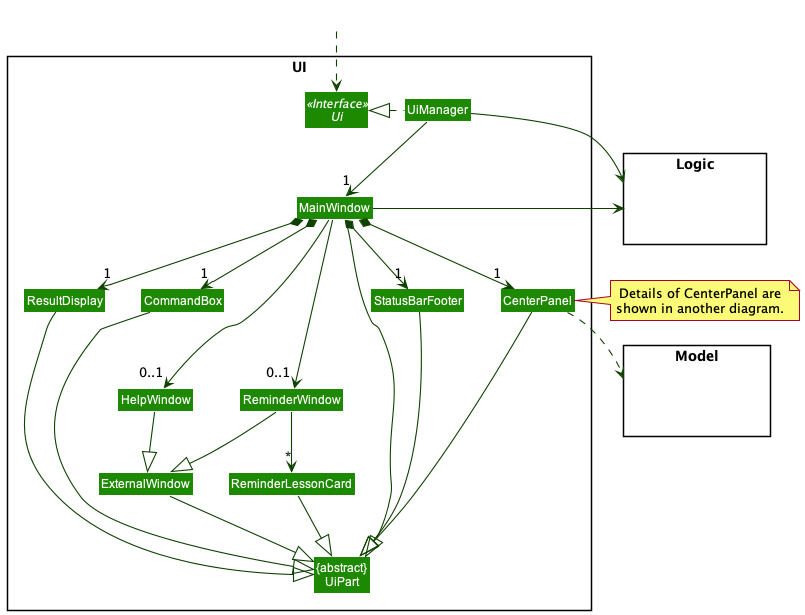

The diagram above was rendered by PlantUML. Its source (embedded in the PNG):
@startuml
!include style.puml
skinparam arrowThickness 1.1
skinparam arrowColor UI_COLOR_T4
skinparam classBackgroundColor UI_COLOR

package UI <<Rectangle>>{
Interface Ui <<Interface>>
Class "{abstract}\nUiPart" as UiPart
Class UiManager
Class MainWindow
Class ResultDisplay
Class CenterPanel
Class StatusBarFooter
Class CommandBox
Class ExternalWindow
Class HelpWindow
Class ReminderWindow
Class ReminderLessonCard
}

package Model <<Rectangle>> {
Class HiddenModel #FFFFFF
}

package Logic <<Rectangle>> {
Class HiddenLogic #FFFFFF
}

Class HiddenOutside #FFFFFF
HiddenOutside ..> Ui

UiManager .left.|> Ui
UiManager -down-> "1" MainWindow
MainWindow *-down->  "1" CommandBox
MainWindow *-down-> "1" ResultDisplay
MainWindow *-down-> "1" CenterPanel

note right
Details of CenterPanel are
shown in another diagram.
end note

MainWindow *-down-> "1" StatusBarFooter
MainWindow -down--> "0..1" HelpWindow
MainWindow -down--> "0..1" ReminderWindow


ReminderWindow -down-> "*" ReminderLessonCard

MainWindow -left-|> UiPart

ResultDisplay --|> UiPart
CommandBox --|> UiPart
CenterPanel --|> UiPart
ReminderLessonCard --|> UiPart
StatusBarFooter --|> UiPart
ExternalWindow --|> UiPart
HelpWindow --|> ExternalWindow
ReminderWindow --|> ExternalWindow

UiManager -right-> Logic
MainWindow -left-> Logic

CenterPanel ..> Model
CenterPanel -[hidden]left CommandBox
CommandBox -[hidden]left- ResultDisplay
ResultDisplay -[hidden]left- StatusBarFooter
ReminderLessonCard -[hidden]left- ExternalWindow

MainWindow -[hidden]-|> UiPart
@enduml